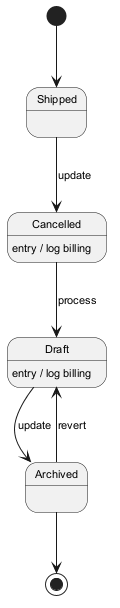

The diagram above was rendered by PlantUML. Its source (embedded in the PNG):
@startuml
skinparam backgroundColor #FFFFFF
skinparam classBackgroundColor #E8F4FA
skinparam classBorderColor #2C7DA0
skinparam defaultFontSize 11
[*] --> Shipped
Shipped --> Cancelled : update
Cancelled --> Draft : process
Cancelled : entry / log billing
Draft --> Archived : update
Draft : entry / log billing
Archived --> Draft : revert
Archived --> [*]
@enduml